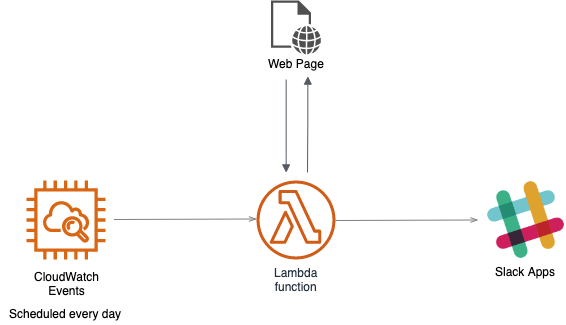

The diagram above was exported from draw.io. Its source (the exported page's mxGraphModel, read from the mxfile embedded in the PNG):
<mxGraphModel dx="1577" dy="988" grid="1" gridSize="10" guides="1" tooltips="1" connect="1" arrows="1" fold="1" page="1" pageScale="1" pageWidth="1169" pageHeight="827" math="0" shadow="0">
  <root>
    <mxCell id="0" />
    <mxCell id="1" parent="0" />
    <mxCell id="UEzPUAAOIrF-is8g5C7q-115" value="Lambda&lt;br&gt;function" style="outlineConnect=0;fontColor=#232F3E;gradientColor=none;fillColor=#D05C17;strokeColor=none;dashed=0;verticalLabelPosition=bottom;verticalAlign=top;align=center;html=1;fontSize=12;fontStyle=0;aspect=fixed;pointerEvents=1;shape=mxgraph.aws4.lambda_function;labelBackgroundColor=#ffffff;" parent="1" vertex="1">
      <mxGeometry x="580" y="338" width="79" height="79" as="geometry" />
    </mxCell>
    <mxCell id="D0b8MX56T8rgXq-9ezDx-7" value="" style="endArrow=openThin;html=1;strokeColor=#808080;endFill=0;" edge="1" parent="1">
      <mxGeometry width="50" height="50" relative="1" as="geometry">
        <mxPoint x="437.5" y="377" as="sourcePoint" />
        <mxPoint x="580.5" y="376.5" as="targetPoint" />
      </mxGeometry>
    </mxCell>
    <mxCell id="D0b8MX56T8rgXq-9ezDx-8" value="" style="outlineConnect=0;fontColor=#232F3E;gradientColor=none;fillColor=#D86613;strokeColor=none;dashed=0;verticalLabelPosition=bottom;verticalAlign=top;align=center;html=1;fontSize=12;fontStyle=0;aspect=fixed;pointerEvents=1;shape=mxgraph.aws4.instance_with_cloudwatch2;" vertex="1" parent="1">
      <mxGeometry x="350" y="338" width="79" height="79" as="geometry" />
    </mxCell>
    <mxCell id="D0b8MX56T8rgXq-9ezDx-11" value="CloudWatch&lt;br&gt;Events" style="text;html=1;resizable=0;points=[];autosize=1;align=center;verticalAlign=top;spacingTop=-4;" vertex="1" parent="1">
      <mxGeometry x="350" y="424.5" width="80" height="30" as="geometry" />
    </mxCell>
    <mxCell id="D0b8MX56T8rgXq-9ezDx-12" value="Scheduled every day" style="text;html=1;resizable=0;points=[];autosize=1;align=center;verticalAlign=top;spacingTop=-4;" vertex="1" parent="1">
      <mxGeometry x="324.5" y="462" width="130" height="20" as="geometry" />
    </mxCell>
    <mxCell id="D0b8MX56T8rgXq-9ezDx-16" value="" style="pointerEvents=1;shadow=0;dashed=0;html=1;strokeColor=none;fillColor=#505050;labelPosition=center;verticalLabelPosition=bottom;verticalAlign=top;outlineConnect=0;align=center;shape=mxgraph.office.concepts.web_page;" vertex="1" parent="1">
      <mxGeometry x="594.5" y="158" width="50" height="54" as="geometry" />
    </mxCell>
    <mxCell id="D0b8MX56T8rgXq-9ezDx-17" value="Web Page" style="text;html=1;resizable=0;points=[];autosize=1;align=center;verticalAlign=top;spacingTop=-4;" vertex="1" parent="1">
      <mxGeometry x="584.5" y="212" width="70" height="20" as="geometry" />
    </mxCell>
    <mxCell id="D0b8MX56T8rgXq-9ezDx-18" value="" style="edgeStyle=orthogonalEdgeStyle;html=1;endArrow=block;elbow=vertical;startArrow=none;endFill=1;strokeColor=#545B64;rounded=0;entryX=0.669;entryY=1.083;entryDx=0;entryDy=0;entryPerimeter=0;" edge="1" parent="1" target="D0b8MX56T8rgXq-9ezDx-17">
      <mxGeometry width="100" relative="1" as="geometry">
        <mxPoint x="631" y="330" as="sourcePoint" />
        <mxPoint x="630" y="500" as="targetPoint" />
      </mxGeometry>
    </mxCell>
    <mxCell id="D0b8MX56T8rgXq-9ezDx-19" value="" style="edgeStyle=orthogonalEdgeStyle;html=1;endArrow=block;elbow=vertical;startArrow=none;endFill=1;strokeColor=#545B64;rounded=0;exitX=0.36;exitY=1.25;exitDx=0;exitDy=0;exitPerimeter=0;" edge="1" parent="1" source="D0b8MX56T8rgXq-9ezDx-17">
      <mxGeometry width="100" relative="1" as="geometry">
        <mxPoint x="530" y="328.5" as="sourcePoint" />
        <mxPoint x="610" y="330" as="targetPoint" />
        <Array as="points">
          <mxPoint x="610" y="310" />
          <mxPoint x="610" y="310" />
        </Array>
      </mxGeometry>
    </mxCell>
    <mxCell id="D0b8MX56T8rgXq-9ezDx-21" value="" style="shape=image;html=1;verticalAlign=top;verticalLabelPosition=bottom;labelBackgroundColor=#ffffff;imageAspect=0;aspect=fixed;image=https://cdn3.iconfinder.com/data/icons/social-network-30/512/social-08-128.png;align=center;" vertex="1" parent="1">
      <mxGeometry x="810" y="338" width="79" height="79" as="geometry" />
    </mxCell>
    <mxCell id="D0b8MX56T8rgXq-9ezDx-22" value="" style="endArrow=openThin;html=1;strokeColor=#808080;endFill=0;" edge="1" parent="1">
      <mxGeometry width="50" height="50" relative="1" as="geometry">
        <mxPoint x="659.0000000000002" y="378" as="sourcePoint" />
        <mxPoint x="802" y="377.5" as="targetPoint" />
      </mxGeometry>
    </mxCell>
    <mxCell id="D0b8MX56T8rgXq-9ezDx-23" value="Slack Apps" style="text;html=1;resizable=0;points=[];autosize=1;align=center;verticalAlign=top;spacingTop=-4;" vertex="1" parent="1">
      <mxGeometry x="809" y="419.5" width="80" height="20" as="geometry" />
    </mxCell>
  </root>
</mxGraphModel>